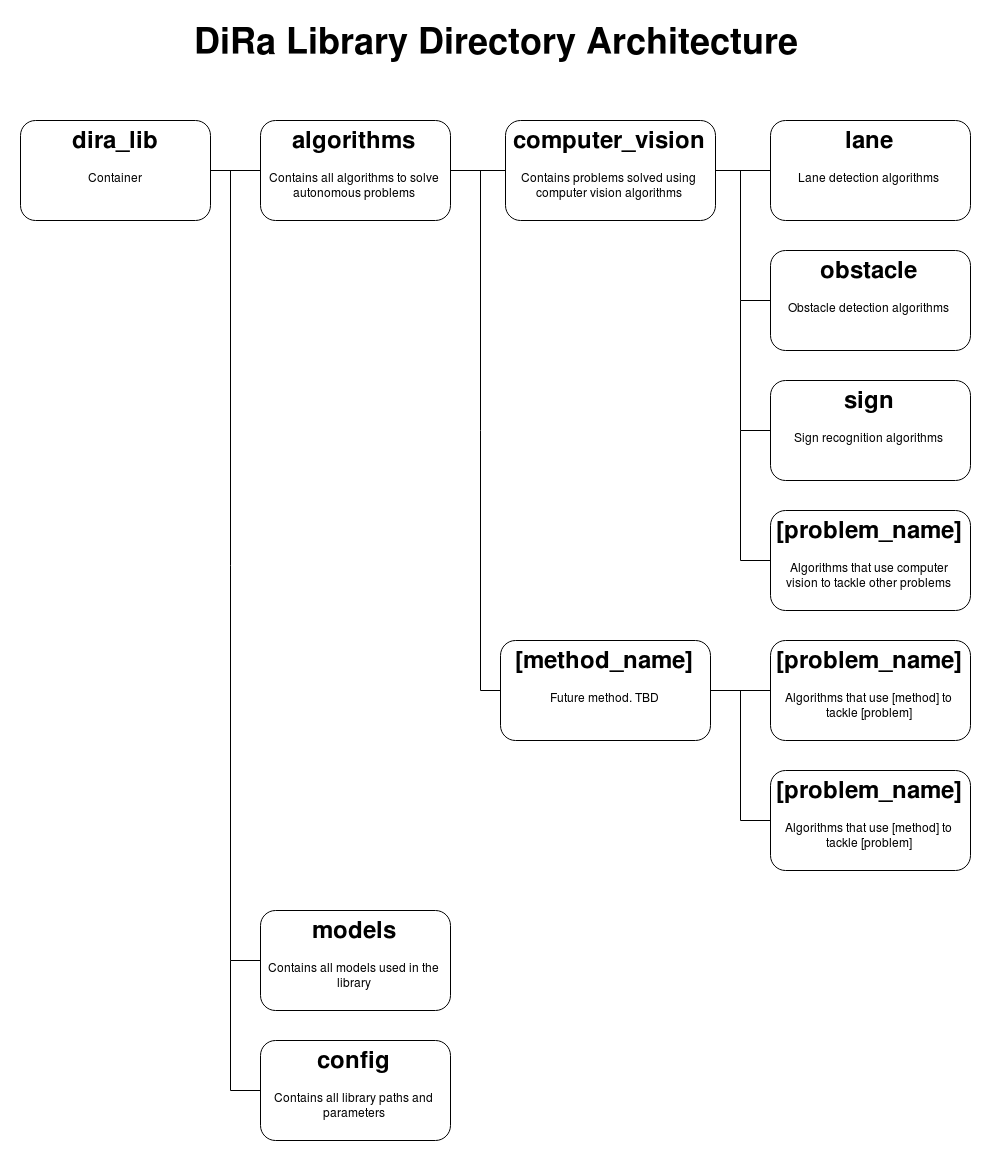

The diagram above was exported from draw.io. Its source (the exported page's mxGraphModel, read from the mxfile embedded in the PNG):
<mxGraphModel dx="3555" dy="1798" grid="1" gridSize="10" guides="1" tooltips="1" connect="1" arrows="1" fold="1" page="1" pageScale="1" pageWidth="827" pageHeight="1169" math="0" shadow="0">
  <root>
    <mxCell id="0" />
    <mxCell id="1" parent="0" />
    <mxCell id="2" value="&lt;h1 align=&quot;center&quot;&gt;algorithms&lt;br&gt;&lt;/h1&gt;&lt;p align=&quot;center&quot;&gt;Contains all algorithms to solve autonomous problems&lt;br&gt;&lt;/p&gt;" style="text;html=1;strokeColor=#000000;fillColor=none;spacing=5;spacingTop=-20;whiteSpace=wrap;overflow=hidden;rounded=1;align=center;" vertex="1" parent="1">
      <mxGeometry x="550" y="140" width="190" height="100" as="geometry" />
    </mxCell>
    <mxCell id="3" value="&lt;h1 align=&quot;center&quot;&gt;dira_lib&lt;/h1&gt;&lt;div align=&quot;center&quot;&gt;Container&lt;/div&gt;" style="text;html=1;strokeColor=#000000;fillColor=none;spacing=5;spacingTop=-20;whiteSpace=wrap;overflow=hidden;rounded=1;align=center;" vertex="1" parent="1">
      <mxGeometry x="310" y="140" width="190" height="100" as="geometry" />
    </mxCell>
    <mxCell id="4" value="&lt;h1&gt;computer_vision&lt;/h1&gt;&lt;p&gt;Contains problems solved using computer vision algorithms&lt;br&gt;&lt;/p&gt;" style="text;html=1;strokeColor=#000000;fillColor=none;spacing=5;spacingTop=-20;whiteSpace=wrap;overflow=hidden;rounded=1;align=center;" vertex="1" parent="1">
      <mxGeometry x="795" y="140" width="210" height="100" as="geometry" />
    </mxCell>
    <mxCell id="5" value="" style="endArrow=none;html=1;strokeWidth=1;entryX=0;entryY=0.5;entryDx=0;entryDy=0;exitX=1;exitY=0.5;exitDx=0;exitDy=0;" edge="1" source="2" target="4" parent="1">
      <mxGeometry width="50" height="50" relative="1" as="geometry">
        <mxPoint x="310" y="310" as="sourcePoint" />
        <mxPoint x="360" y="260" as="targetPoint" />
      </mxGeometry>
    </mxCell>
    <mxCell id="6" value="&lt;h1 align=&quot;center&quot;&gt;lane&lt;br&gt;&lt;/h1&gt;&lt;p align=&quot;center&quot;&gt;Lane detection algorithms &lt;br&gt;&lt;/p&gt;" style="text;html=1;strokeColor=#000000;fillColor=none;spacing=5;spacingTop=-20;whiteSpace=wrap;overflow=hidden;rounded=1;align=center;" vertex="1" parent="1">
      <mxGeometry x="1060" y="140" width="200" height="100" as="geometry" />
    </mxCell>
    <mxCell id="7" value="&lt;h1 align=&quot;center&quot;&gt;obstacle&lt;/h1&gt;&lt;p align=&quot;center&quot;&gt;Obstacle detection algorithms &lt;br&gt;&lt;/p&gt;" style="text;html=1;strokeColor=#000000;fillColor=none;spacing=5;spacingTop=-20;whiteSpace=wrap;overflow=hidden;rounded=1;align=center;" vertex="1" parent="1">
      <mxGeometry x="1060" y="270" width="200" height="100" as="geometry" />
    </mxCell>
    <mxCell id="8" value="&lt;h1 align=&quot;center&quot;&gt;sign&lt;br&gt;&lt;/h1&gt;&lt;p align=&quot;center&quot;&gt;Sign recognition algorithms &lt;br&gt;&lt;/p&gt;" style="text;html=1;strokeColor=#000000;fillColor=none;spacing=5;spacingTop=-20;whiteSpace=wrap;overflow=hidden;rounded=1;align=center;" vertex="1" parent="1">
      <mxGeometry x="1060" y="400" width="200" height="100" as="geometry" />
    </mxCell>
    <mxCell id="9" value="&lt;h1 align=&quot;center&quot;&gt;[problem_name]&lt;br&gt;&lt;/h1&gt;&lt;p align=&quot;center&quot;&gt;Algorithms that use computer vision to tackle other problems&lt;br&gt;&lt;/p&gt;" style="text;html=1;strokeColor=#000000;fillColor=none;spacing=5;spacingTop=-20;whiteSpace=wrap;overflow=hidden;rounded=1;align=center;" vertex="1" parent="1">
      <mxGeometry x="1060" y="530" width="200" height="100" as="geometry" />
    </mxCell>
    <mxCell id="10" value="&lt;h1&gt;[method_name]&lt;br&gt;&lt;/h1&gt;&lt;p&gt;Future method. TBD&lt;br&gt;&lt;/p&gt;" style="text;html=1;strokeColor=#000000;fillColor=none;spacing=5;spacingTop=-20;whiteSpace=wrap;overflow=hidden;rounded=1;align=center;" vertex="1" parent="1">
      <mxGeometry x="790" y="660" width="210" height="100" as="geometry" />
    </mxCell>
    <mxCell id="11" value="" style="group" vertex="1" connectable="0" parent="1">
      <mxGeometry x="1030" y="320" height="260" as="geometry" />
    </mxCell>
    <mxCell id="12" value="" style="endArrow=none;html=1;strokeWidth=1;entryX=0;entryY=0.5;entryDx=0;entryDy=0;exitX=1;exitY=0.5;exitDx=0;exitDy=0;" edge="1" parent="11" source="4" target="6">
      <mxGeometry width="50" height="50" relative="1" as="geometry">
        <mxPoint x="-50" y="30" as="sourcePoint" />
        <mxPoint y="-20" as="targetPoint" />
      </mxGeometry>
    </mxCell>
    <mxCell id="13" value="" style="endArrow=none;html=1;strokeWidth=1;entryX=0;entryY=0.5;entryDx=0;entryDy=0;rounded=0;" edge="1" parent="11" target="7">
      <mxGeometry width="50" height="50" relative="1" as="geometry">
        <mxPoint y="-130" as="sourcePoint" />
        <mxPoint x="-670" y="200" as="targetPoint" />
        <Array as="points">
          <mxPoint />
        </Array>
      </mxGeometry>
    </mxCell>
    <mxCell id="14" value="" style="endArrow=none;html=1;strokeWidth=1;entryX=0;entryY=0.5;entryDx=0;entryDy=0;rounded=0;" edge="1" parent="11" target="8">
      <mxGeometry width="50" height="50" relative="1" as="geometry">
        <mxPoint as="sourcePoint" />
        <mxPoint x="-670" y="200" as="targetPoint" />
        <Array as="points">
          <mxPoint y="130" />
        </Array>
      </mxGeometry>
    </mxCell>
    <mxCell id="15" value="" style="endArrow=none;html=1;strokeWidth=1;entryX=0;entryY=0.5;entryDx=0;entryDy=0;rounded=0;" edge="1" parent="11" target="9">
      <mxGeometry width="50" height="50" relative="1" as="geometry">
        <mxPoint y="130" as="sourcePoint" />
        <mxPoint x="-330" y="460" as="targetPoint" />
        <Array as="points">
          <mxPoint y="260" />
        </Array>
      </mxGeometry>
    </mxCell>
    <mxCell id="16" value="&lt;h1 align=&quot;center&quot;&gt;[problem_name]&lt;br&gt;&lt;/h1&gt;&lt;p align=&quot;center&quot;&gt;Algorithms that use [method] to tackle [problem]&lt;br&gt;&lt;/p&gt;" style="text;html=1;strokeColor=#000000;fillColor=none;spacing=5;spacingTop=-20;whiteSpace=wrap;overflow=hidden;rounded=1;align=center;" vertex="1" parent="1">
      <mxGeometry x="1060" y="660" width="200" height="100" as="geometry" />
    </mxCell>
    <mxCell id="17" value="&lt;h1 align=&quot;center&quot;&gt;[problem_name]&lt;br&gt;&lt;/h1&gt;&lt;p align=&quot;center&quot;&gt;Algorithms that use [method] to tackle [problem]&lt;br&gt;&lt;/p&gt;" style="text;html=1;strokeColor=#000000;fillColor=none;spacing=5;spacingTop=-20;whiteSpace=wrap;overflow=hidden;rounded=1;align=center;" vertex="1" parent="1">
      <mxGeometry x="1060" y="790" width="200" height="100" as="geometry" />
    </mxCell>
    <mxCell id="18" value="" style="group" vertex="1" connectable="0" parent="1">
      <mxGeometry x="1030" y="840" as="geometry" />
    </mxCell>
    <mxCell id="19" value="" style="endArrow=none;html=1;strokeWidth=1;entryX=0;entryY=0.5;entryDx=0;entryDy=0;exitX=1;exitY=0.5;exitDx=0;exitDy=0;" edge="1" parent="18" source="10" target="16">
      <mxGeometry width="50" height="50" relative="1" as="geometry">
        <mxPoint x="-400" y="120" as="sourcePoint" />
        <mxPoint x="-350" y="70" as="targetPoint" />
      </mxGeometry>
    </mxCell>
    <mxCell id="20" value="" style="endArrow=none;html=1;strokeWidth=1;entryX=0;entryY=0.5;entryDx=0;entryDy=0;rounded=0;" edge="1" parent="18" target="17">
      <mxGeometry width="50" height="50" relative="1" as="geometry">
        <mxPoint y="-130" as="sourcePoint" />
        <mxPoint x="-350" y="70" as="targetPoint" />
        <Array as="points">
          <mxPoint />
        </Array>
      </mxGeometry>
    </mxCell>
    <mxCell id="21" value="" style="endArrow=none;html=1;strokeWidth=1;entryX=0;entryY=0.5;entryDx=0;entryDy=0;rounded=0;" edge="1" target="10" parent="1">
      <mxGeometry width="50" height="50" relative="1" as="geometry">
        <mxPoint x="770" y="190" as="sourcePoint" />
        <mxPoint x="360" y="910" as="targetPoint" />
        <Array as="points">
          <mxPoint x="770" y="710" />
        </Array>
      </mxGeometry>
    </mxCell>
    <mxCell id="22" value="&lt;h1 align=&quot;center&quot;&gt;models&lt;br&gt;&lt;/h1&gt;&lt;p align=&quot;center&quot;&gt;Contains all models used in the library&lt;br&gt;&lt;/p&gt;" style="text;html=1;strokeColor=#000000;fillColor=none;spacing=5;spacingTop=-20;whiteSpace=wrap;overflow=hidden;rounded=1;align=center;" vertex="1" parent="1">
      <mxGeometry x="550" y="930" width="190" height="100" as="geometry" />
    </mxCell>
    <mxCell id="23" value="&lt;h1 align=&quot;center&quot;&gt;config&lt;br&gt;&lt;/h1&gt;&lt;p align=&quot;center&quot;&gt;Contains all library paths and parameters&lt;br&gt;&lt;/p&gt;" style="text;html=1;strokeColor=#000000;fillColor=none;spacing=5;spacingTop=-20;whiteSpace=wrap;overflow=hidden;rounded=1;align=center;" vertex="1" parent="1">
      <mxGeometry x="550" y="1060" width="190" height="100" as="geometry" />
    </mxCell>
    <mxCell id="24" value="" style="group" vertex="1" connectable="0" parent="1">
      <mxGeometry x="520" y="980" height="130" as="geometry" />
    </mxCell>
    <mxCell id="25" value="" style="endArrow=none;html=1;strokeWidth=1;entryX=0;entryY=0.5;entryDx=0;entryDy=0;exitX=1;exitY=0.5;exitDx=0;exitDy=0;" edge="1" parent="24" source="3" target="2">
      <mxGeometry width="50" height="50" relative="1" as="geometry">
        <mxPoint x="-210" y="-670" as="sourcePoint" />
        <mxPoint x="-160" y="-720" as="targetPoint" />
      </mxGeometry>
    </mxCell>
    <mxCell id="26" value="" style="endArrow=none;html=1;strokeWidth=1;entryX=0;entryY=0.5;entryDx=0;entryDy=0;rounded=0;" edge="1" parent="24" target="22">
      <mxGeometry width="50" height="50" relative="1" as="geometry">
        <mxPoint y="-790" as="sourcePoint" />
        <mxPoint x="-160" y="200" as="targetPoint" />
        <Array as="points">
          <mxPoint />
        </Array>
      </mxGeometry>
    </mxCell>
    <mxCell id="27" value="" style="endArrow=none;html=1;strokeWidth=1;entryX=0;entryY=0.5;entryDx=0;entryDy=0;rounded=0;" edge="1" parent="24" target="23">
      <mxGeometry width="50" height="50" relative="1" as="geometry">
        <mxPoint as="sourcePoint" />
        <mxPoint x="-160" y="200" as="targetPoint" />
        <Array as="points">
          <mxPoint y="130" />
        </Array>
      </mxGeometry>
    </mxCell>
    <mxCell id="28" value="DiRa Library Directory Architecture" style="text;html=1;strokeColor=none;fillColor=none;align=center;verticalAlign=middle;whiteSpace=wrap;rounded=0;fontSize=36;fontStyle=1" vertex="1" parent="1">
      <mxGeometry x="470" y="50" width="630" height="20" as="geometry" />
    </mxCell>
  </root>
</mxGraphModel>